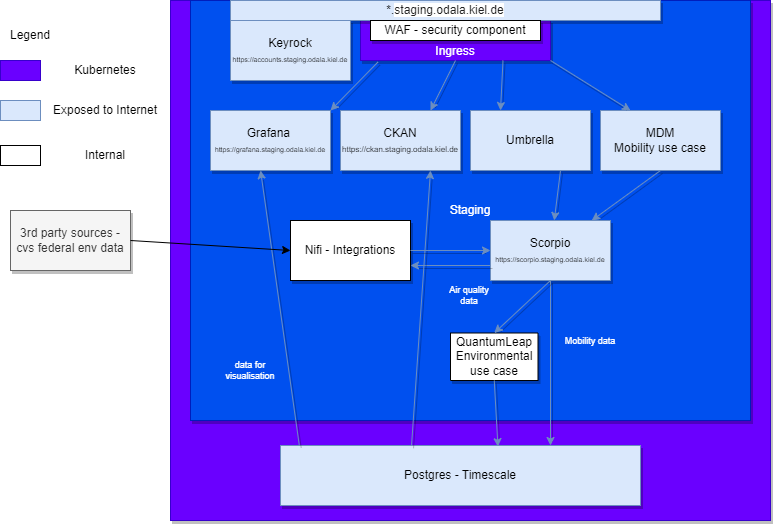

The diagram above was exported from draw.io. Its source (the exported page's mxGraphModel, read from the mxfile embedded in the PNG):
<mxGraphModel dx="1171" dy="599" grid="1" gridSize="10" guides="1" tooltips="1" connect="1" arrows="1" fold="1" page="1" pageScale="1" pageWidth="827" pageHeight="1169" math="0" shadow="0">
  <root>
    <mxCell id="0" />
    <mxCell id="1" parent="0" />
    <mxCell id="2" value="Kubernetes" style="rounded=0;whiteSpace=wrap;html=1;fillColor=#6a00ff;strokeColor=#3700CC;verticalAlign=middle;glass=0;sketch=0;shadow=1;fontColor=#ffffff;" vertex="1" parent="1">
      <mxGeometry x="190" y="200" width="600" height="520" as="geometry" />
    </mxCell>
    <mxCell id="3" value="Staging" style="rounded=0;whiteSpace=wrap;html=1;verticalAlign=middle;fillColor=#0050ef;strokeColor=#001DBC;glass=0;sketch=0;shadow=1;fontColor=#ffffff;" vertex="1" parent="1">
      <mxGeometry x="210" y="200" width="560" height="420" as="geometry" />
    </mxCell>
    <mxCell id="4" value="Postgres - Timescale" style="rounded=0;whiteSpace=wrap;html=1;fillColor=#dae8fc;strokeColor=#6c8ebf;glass=0;sketch=0;shadow=1;" vertex="1" parent="1">
      <mxGeometry x="300" y="645" width="360" height="60" as="geometry" />
    </mxCell>
    <mxCell id="5" value="Ingress" style="rounded=0;whiteSpace=wrap;html=1;fillColor=#6a00ff;strokeColor=#3700CC;glass=0;sketch=0;shadow=1;verticalAlign=bottom;fontColor=#ffffff;" vertex="1" parent="1">
      <mxGeometry x="380" y="220" width="190" height="40" as="geometry" />
    </mxCell>
    <mxCell id="6" value="Umbrella" style="rounded=0;whiteSpace=wrap;html=1;fillColor=#dae8fc;strokeColor=#6c8ebf;glass=0;sketch=0;shadow=1;" vertex="1" parent="1">
      <mxGeometry x="490" y="310" width="120" height="60" as="geometry" />
    </mxCell>
    <mxCell id="7" value="*.&lt;span style=&quot;color: rgb(33 , 33 , 33) ; font-family: &amp;#34;inter&amp;#34; , &amp;#34;opensans&amp;#34; , &amp;#34;helvetica&amp;#34; , &amp;#34;arial&amp;#34; , sans-serif ; text-align: left ; background-color: rgb(255 , 255 , 255)&quot;&gt;staging.odala.kiel.de&lt;/span&gt;" style="rounded=0;whiteSpace=wrap;html=1;fillColor=#dae8fc;strokeColor=#6c8ebf;glass=0;sketch=0;shadow=1;" vertex="1" parent="1">
      <mxGeometry x="250" y="200" width="430" height="20" as="geometry" />
    </mxCell>
    <mxCell id="8" value="Scorpio&lt;br&gt;&lt;font style=&quot;font-size: 7px;&quot;&gt;https://scorpio.staging.odala.kiel.de&lt;/font&gt;" style="rounded=0;whiteSpace=wrap;html=1;fillColor=#dae8fc;strokeColor=#6c8ebf;glass=0;sketch=0;shadow=1;" vertex="1" parent="1">
      <mxGeometry x="510" y="420" width="120" height="60" as="geometry" />
    </mxCell>
    <mxCell id="9" value="Keyrock&lt;br&gt;&lt;font style=&quot;font-size: 7px;&quot;&gt;https://accounts.staging.odala.kiel.de&lt;/font&gt;" style="rounded=0;whiteSpace=wrap;html=1;fillColor=#dae8fc;strokeColor=#6c8ebf;glass=0;sketch=0;shadow=1;" vertex="1" parent="1">
      <mxGeometry x="250" y="220" width="120" height="60" as="geometry" />
    </mxCell>
    <mxCell id="10" value="Grafana&amp;nbsp;&lt;br&gt;&lt;font style=&quot;font-size: 7px;&quot;&gt;https://grafana.staging.odala.kiel.de&lt;/font&gt;" style="rounded=0;whiteSpace=wrap;html=1;fillColor=#dae8fc;strokeColor=#6c8ebf;glass=0;sketch=0;shadow=1;" vertex="1" parent="1">
      <mxGeometry x="230" y="310" width="120" height="60" as="geometry" />
    </mxCell>
    <mxCell id="11" value="MDM&lt;br&gt;Mobility use case" style="rounded=0;whiteSpace=wrap;html=1;fillColor=#dae8fc;strokeColor=#6c8ebf;glass=0;sketch=0;shadow=1;" vertex="1" parent="1">
      <mxGeometry x="620" y="310" width="120" height="60" as="geometry" />
    </mxCell>
    <mxCell id="12" value="" style="endArrow=classic;html=1;rounded=0;exitX=0.75;exitY=1;exitDx=0;exitDy=0;fontSize=12;fillColor=#dae8fc;strokeColor=#6c8ebf;glass=0;sketch=0;shadow=1;" edge="1" source="6" target="8" parent="1">
      <mxGeometry width="50" height="50" relative="1" as="geometry">
        <mxPoint x="480" y="480" as="sourcePoint" />
        <mxPoint x="530" y="430" as="targetPoint" />
      </mxGeometry>
    </mxCell>
    <mxCell id="13" value="" style="endArrow=classic;html=1;rounded=0;exitX=0.5;exitY=1;exitDx=0;exitDy=0;entryX=0.75;entryY=0;entryDx=0;entryDy=0;fontSize=12;fillColor=#dae8fc;strokeColor=#6c8ebf;glass=0;sketch=0;shadow=1;" edge="1" source="5" target="27" parent="1">
      <mxGeometry width="50" height="50" relative="1" as="geometry">
        <mxPoint x="890" y="300" as="sourcePoint" />
        <mxPoint x="940" y="250" as="targetPoint" />
      </mxGeometry>
    </mxCell>
    <mxCell id="14" value="Nifi - Integrations" style="rounded=0;whiteSpace=wrap;html=1;verticalAlign=middle;glass=0;sketch=0;shadow=1;" vertex="1" parent="1">
      <mxGeometry x="310" y="420" width="120" height="60" as="geometry" />
    </mxCell>
    <mxCell id="15" value="" style="endArrow=classic;html=1;rounded=0;exitX=0;exitY=0.75;exitDx=0;exitDy=0;entryX=1;entryY=0.75;entryDx=0;entryDy=0;fontSize=12;fillColor=#dae8fc;strokeColor=#6c8ebf;glass=0;sketch=0;shadow=1;" edge="1" source="8" target="14" parent="1">
      <mxGeometry width="50" height="50" relative="1" as="geometry">
        <mxPoint x="560" y="530" as="sourcePoint" />
        <mxPoint x="610" y="480" as="targetPoint" />
      </mxGeometry>
    </mxCell>
    <mxCell id="16" value="" style="endArrow=classic;html=1;rounded=0;exitX=0.5;exitY=1;exitDx=0;exitDy=0;fontSize=12;fillColor=#dae8fc;strokeColor=#6c8ebf;glass=0;sketch=0;shadow=1;" edge="1" source="11" target="8" parent="1">
      <mxGeometry width="50" height="50" relative="1" as="geometry">
        <mxPoint x="440" y="350" as="sourcePoint" />
        <mxPoint x="490" y="300" as="targetPoint" />
      </mxGeometry>
    </mxCell>
    <mxCell id="17" value="" style="rounded=0;whiteSpace=wrap;html=1;fillColor=#6a00ff;strokeColor=#3700CC;fontColor=#ffffff;" vertex="1" parent="1">
      <mxGeometry x="20" y="260" width="40" height="20" as="geometry" />
    </mxCell>
    <mxCell id="18" value="" style="rounded=0;whiteSpace=wrap;html=1;fillColor=#dae8fc;strokeColor=#6c8ebf;" vertex="1" parent="1">
      <mxGeometry x="20" y="300" width="40" height="20" as="geometry" />
    </mxCell>
    <mxCell id="19" value="Legend" style="text;html=1;strokeColor=none;fillColor=none;align=center;verticalAlign=middle;whiteSpace=wrap;rounded=0;" vertex="1" parent="1">
      <mxGeometry x="20" y="220" width="60" height="30" as="geometry" />
    </mxCell>
    <mxCell id="20" value="Kubernetes" style="text;html=1;strokeColor=none;fillColor=none;align=center;verticalAlign=middle;whiteSpace=wrap;rounded=0;" vertex="1" parent="1">
      <mxGeometry x="70" y="255" width="110" height="30" as="geometry" />
    </mxCell>
    <mxCell id="21" value="Exposed to Internet" style="text;html=1;strokeColor=none;fillColor=none;align=center;verticalAlign=middle;whiteSpace=wrap;rounded=0;" vertex="1" parent="1">
      <mxGeometry x="70" y="295" width="110" height="30" as="geometry" />
    </mxCell>
    <mxCell id="22" value="WAF - security component" style="rounded=0;whiteSpace=wrap;html=1;glass=0;sketch=0;shadow=1;" vertex="1" parent="1">
      <mxGeometry x="390" y="220" width="170" height="20" as="geometry" />
    </mxCell>
    <mxCell id="23" value="" style="endArrow=classic;html=1;rounded=0;entryX=0.25;entryY=0;entryDx=0;entryDy=0;fontSize=12;fillColor=#dae8fc;strokeColor=#6c8ebf;glass=0;sketch=0;shadow=1;exitX=0.75;exitY=1;exitDx=0;exitDy=0;" edge="1" source="5" target="6" parent="1">
      <mxGeometry width="50" height="50" relative="1" as="geometry">
        <mxPoint x="580" y="290" as="sourcePoint" />
        <mxPoint x="630" y="240" as="targetPoint" />
      </mxGeometry>
    </mxCell>
    <mxCell id="24" value="" style="endArrow=classic;html=1;rounded=0;entryX=0.25;entryY=0;entryDx=0;entryDy=0;fontSize=12;fillColor=#dae8fc;strokeColor=#6c8ebf;glass=0;sketch=0;shadow=1;exitX=1;exitY=1;exitDx=0;exitDy=0;" edge="1" source="5" target="11" parent="1">
      <mxGeometry width="50" height="50" relative="1" as="geometry">
        <mxPoint x="570" y="290" as="sourcePoint" />
        <mxPoint x="620" y="240" as="targetPoint" />
      </mxGeometry>
    </mxCell>
    <mxCell id="25" value="" style="endArrow=classic;html=1;rounded=0;exitX=0.5;exitY=1;exitDx=0;exitDy=0;fontSize=12;fillColor=#dae8fc;strokeColor=#6c8ebf;glass=0;sketch=0;shadow=1;entryX=0.75;entryY=0;entryDx=0;entryDy=0;" edge="1" source="8" target="4" parent="1">
      <mxGeometry width="50" height="50" relative="1" as="geometry">
        <mxPoint x="630" y="560" as="sourcePoint" />
        <mxPoint x="590" y="640" as="targetPoint" />
      </mxGeometry>
    </mxCell>
    <mxCell id="26" value="QuantumLeap&lt;br&gt;Environmental&lt;br&gt;use case" style="rounded=0;whiteSpace=wrap;html=1;glass=0;sketch=0;shadow=1;direction=south;" vertex="1" parent="1">
      <mxGeometry x="470" y="532.5" width="87.5" height="47.5" as="geometry" />
    </mxCell>
    <mxCell id="27" value="CKAN&lt;br&gt;&lt;font style=&quot;font-size: 8px;&quot;&gt;https://ckan.staging.odala.kiel.de&lt;/font&gt;" style="rounded=0;whiteSpace=wrap;html=1;fillColor=#dae8fc;strokeColor=#6c8ebf;glass=0;sketch=0;shadow=1;" vertex="1" parent="1">
      <mxGeometry x="360" y="310" width="120" height="60" as="geometry" />
    </mxCell>
    <mxCell id="28" value="" style="endArrow=classic;html=1;rounded=0;entryX=0.417;entryY=1;entryDx=0;entryDy=0;exitX=0.052;exitY=-0.01;exitDx=0;exitDy=0;entryPerimeter=0;exitPerimeter=0;fontSize=12;fillColor=#dae8fc;strokeColor=#6c8ebf;glass=0;sketch=0;shadow=1;" edge="1" source="4" target="10" parent="1">
      <mxGeometry width="50" height="50" relative="1" as="geometry">
        <mxPoint x="400" y="680" as="sourcePoint" />
        <mxPoint x="285" y="490" as="targetPoint" />
      </mxGeometry>
    </mxCell>
    <mxCell id="29" value="" style="endArrow=classic;html=1;rounded=0;entryX=0.75;entryY=1;entryDx=0;entryDy=0;exitX=0.364;exitY=-0.003;exitDx=0;exitDy=0;exitPerimeter=0;fontSize=12;fillColor=#dae8fc;strokeColor=#6c8ebf;glass=0;sketch=0;shadow=1;" edge="1" source="4" target="27" parent="1">
      <mxGeometry width="50" height="50" relative="1" as="geometry">
        <mxPoint x="360" y="510" as="sourcePoint" />
        <mxPoint x="410" y="460" as="targetPoint" />
      </mxGeometry>
    </mxCell>
    <mxCell id="30" value="" style="endArrow=classic;html=1;rounded=0;exitX=1;exitY=0.5;exitDx=0;exitDy=0;entryX=0.604;entryY=0.019;entryDx=0;entryDy=0;entryPerimeter=0;fontSize=12;fillColor=#dae8fc;strokeColor=#6c8ebf;glass=0;sketch=0;shadow=1;" edge="1" source="26" target="4" parent="1">
      <mxGeometry width="50" height="50" relative="1" as="geometry">
        <mxPoint x="390" y="560" as="sourcePoint" />
        <mxPoint x="440" y="510" as="targetPoint" />
      </mxGeometry>
    </mxCell>
    <mxCell id="31" value="" style="endArrow=classic;html=1;rounded=0;exitX=1;exitY=0.5;exitDx=0;exitDy=0;entryX=0;entryY=0.5;entryDx=0;entryDy=0;fontSize=12;fillColor=#dae8fc;strokeColor=#6c8ebf;glass=0;sketch=0;shadow=1;" edge="1" source="14" target="8" parent="1">
      <mxGeometry width="50" height="50" relative="1" as="geometry">
        <mxPoint x="600" y="440" as="sourcePoint" />
        <mxPoint x="650" y="390" as="targetPoint" />
      </mxGeometry>
    </mxCell>
    <mxCell id="32" value="3rd party sources - cvs federal env data" style="rounded=0;whiteSpace=wrap;html=1;fillColor=#f5f5f5;strokeColor=#666666;glass=0;sketch=0;shadow=1;fontColor=#333333;" vertex="1" parent="1">
      <mxGeometry x="30" y="410" width="120" height="60" as="geometry" />
    </mxCell>
    <mxCell id="33" value="" style="endArrow=classic;html=1;rounded=0;exitX=1;exitY=0.5;exitDx=0;exitDy=0;entryX=0;entryY=0.5;entryDx=0;entryDy=0;" edge="1" source="32" target="14" parent="1">
      <mxGeometry width="50" height="50" relative="1" as="geometry">
        <mxPoint x="250" y="490" as="sourcePoint" />
        <mxPoint x="300" y="440" as="targetPoint" />
      </mxGeometry>
    </mxCell>
    <mxCell id="34" value="" style="endArrow=classic;html=1;rounded=0;exitX=0.092;exitY=1.038;exitDx=0;exitDy=0;entryX=1;entryY=0;entryDx=0;entryDy=0;exitPerimeter=0;fontSize=12;fillColor=#dae8fc;strokeColor=#6c8ebf;glass=0;sketch=0;shadow=1;" edge="1" source="5" target="10" parent="1">
      <mxGeometry width="50" height="50" relative="1" as="geometry">
        <mxPoint x="437.5" y="290" as="sourcePoint" />
        <mxPoint x="441.25" y="350" as="targetPoint" />
      </mxGeometry>
    </mxCell>
    <mxCell id="35" value="" style="rounded=0;whiteSpace=wrap;html=1;" vertex="1" parent="1">
      <mxGeometry x="20" y="345" width="40" height="20" as="geometry" />
    </mxCell>
    <mxCell id="36" value="Internal" style="text;html=1;strokeColor=none;fillColor=none;align=center;verticalAlign=middle;whiteSpace=wrap;rounded=0;" vertex="1" parent="1">
      <mxGeometry x="70" y="340" width="110" height="30" as="geometry" />
    </mxCell>
    <mxCell id="37" value="&lt;font style=&quot;font-size: 9px;&quot;&gt;Air quality data&lt;/font&gt;" style="text;html=1;strokeColor=none;fillColor=none;align=center;verticalAlign=middle;whiteSpace=wrap;rounded=0;shadow=1;glass=0;sketch=0;fontSize=7;fontColor=#FFFFFF;" vertex="1" parent="1">
      <mxGeometry x="458.75" y="480" width="60" height="30" as="geometry" />
    </mxCell>
    <mxCell id="38" value="&lt;font style=&quot;font-size: 9px;&quot;&gt;Mobility data&lt;/font&gt;" style="text;html=1;strokeColor=none;fillColor=none;align=center;verticalAlign=middle;whiteSpace=wrap;rounded=0;shadow=1;glass=0;sketch=0;fontSize=7;fontColor=#FFFFFF;" vertex="1" parent="1">
      <mxGeometry x="580" y="526.25" width="60" height="30" as="geometry" />
    </mxCell>
    <mxCell id="39" value="&lt;font style=&quot;font-size: 9px;&quot;&gt;data for visualisation&lt;/font&gt;" style="text;html=1;strokeColor=none;fillColor=none;align=center;verticalAlign=middle;whiteSpace=wrap;rounded=0;shadow=1;glass=0;sketch=0;fontSize=7;fontColor=#FFFFFF;" vertex="1" parent="1">
      <mxGeometry x="240" y="555" width="60" height="30" as="geometry" />
    </mxCell>
    <mxCell id="40" value="" style="endArrow=classic;html=1;rounded=0;exitX=0.5;exitY=1;exitDx=0;exitDy=0;fontSize=12;fillColor=#dae8fc;strokeColor=#6c8ebf;glass=0;sketch=0;shadow=1;entryX=0;entryY=0.5;entryDx=0;entryDy=0;" edge="1" source="8" target="26" parent="1">
      <mxGeometry width="50" height="50" relative="1" as="geometry">
        <mxPoint x="590" y="380" as="sourcePoint" />
        <mxPoint x="583.75" y="430" as="targetPoint" />
      </mxGeometry>
    </mxCell>
  </root>
</mxGraphModel>